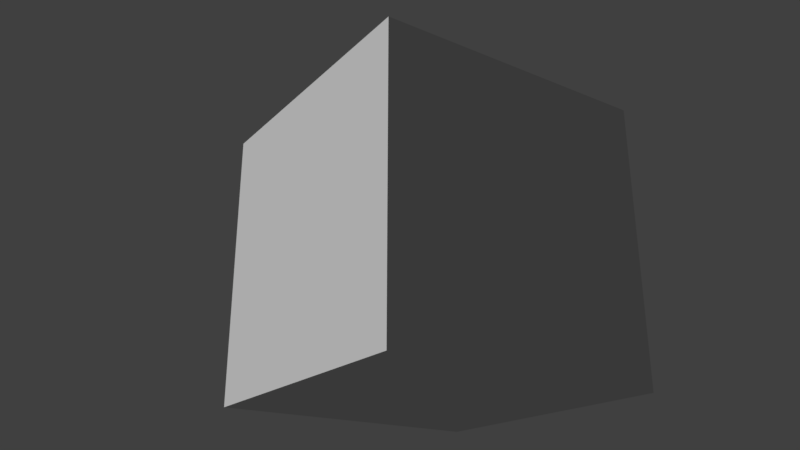 # Source: cube.blend  (saved by Blender 2.79.0; exported with 4.5.12 LTS)
import bpy
from mathutils import Matrix  # noqa: F401  (used for matrix-valued properties, if any)

bpy.ops.wm.read_factory_settings(use_empty=True)
scene = bpy.context.scene
scene.name = 'Scene'

# ---- collections
col_collection_1 = bpy.data.collections.new('Collection 1'); scene.collection.children.link(col_collection_1)

# ---- world
world_world = bpy.data.worlds.new('World'); scene.world = world_world
world_world.color = (0.05088, 0.05088, 0.05088)
world_world.use_sun_shadow = False
world_world.sun_shadow_jitter_overblur = 0.0
world_world.cycles.sampling_method = 'MANUAL'

# ---- cameras
cam_camera = bpy.data.cameras.new('Camera')
cam_camera.clip_end = 100.0
cam_camera.lens = 35.0
cam_camera.sensor_width = 32.0
cam_camera.sensor_height = 18.0
cam_camera.ortho_scale = 7.314
cam_camera.dof.focus_distance = 0.0
cam_camera.dof.aperture_fstop = 128.0

# ---- meshes
me_cube_001 = bpy.data.meshes.new('Cube.001')
me_cube_001.from_pydata([(-0.4463, -0.453, -1.056), (-0.4463, -0.453, 0.9443), (-0.4463, 1.547, -1.056), (-0.4463, 1.547, 0.9443), (1.554, -0.453, -1.056), (1.554, -0.453, 0.9443), (1.554, 1.547, -1.056), (1.554, 1.547, 0.9443)], [], [(0, 1, 3, 2), (2, 3, 7, 6), (6, 7, 5, 4), (4, 5, 1, 0), (2, 6, 4, 0), (7, 3, 1, 5)])
me_cube_001.use_remesh_preserve_volume = False
me_cube_001.use_remesh_preserve_attributes = False
me_cube_001.use_mirror_vertex_groups = False
me_cube_001.update()

# ---- objects
ob_cube = bpy.data.objects.new('Cube', me_cube_001)
ob_camera = bpy.data.objects.new('Camera', cam_camera)

# ---- transforms, parenting, visibility, modifiers, constraints
ob_cube.location = (0.0, 0.0, 0.0)
ob_cube.lineart.crease_threshold = 0.0
ob_camera.location = (3.946, 5.167, -2.089)
ob_camera.rotation_euler = (1.947, -0.0002057, 2.542)
ob_camera.lock_rotations_4d = False
ob_camera.empty_display_type = 'ARROWS'
ob_camera.color = (0.0, 0.0, 0.0, 0.0)
ob_camera.display_type = 'WIRE'
ob_camera.lineart.crease_threshold = 0.0

# ---- collection membership
col_collection_1.objects.link(ob_cube)
col_collection_1.objects.link(ob_camera)

# ---- scene / render settings (as saved in the file)
scene.camera = ob_camera
scene.frame_start = 1; scene.frame_end = 250; scene.frame_set(1)
scene.render.engine = 'BLENDER_EEVEE_NEXT'
scene.render.resolution_percentage = 50
scene.render.dither_intensity = 0.0
scene.cycles.use_denoising = False
scene.cycles.samples = 128
scene.cycles.sampling_pattern = 'TABULATED_SOBOL'
scene.cycles.use_adaptive_sampling = False
scene.cycles.use_light_tree = False
scene.cycles.blur_glossy = 0.0
scene.cycles.sample_clamp_indirect = 0.0
scene.view_settings.view_transform = 'Standard'
bpy.context.view_layer.update()

# ---- added for rendering (the .blend has no usable light): sun
light_auto_sun = bpy.data.lights.new('AutoSun', 'SUN')
light_auto_sun.energy = 3.0
light_auto_sun.angle = 0.0523599
ob_auto_sun = bpy.data.objects.new('AutoSun', light_auto_sun)
scene.collection.objects.link(ob_auto_sun)
ob_auto_sun.rotation_euler = (0.872665, 0.174533, 0.523599)
bpy.context.view_layer.update()
